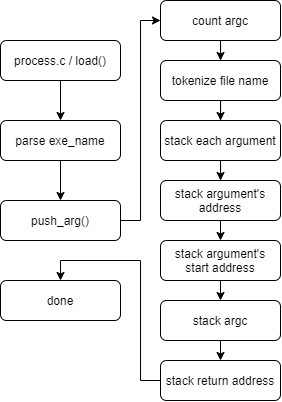

The diagram above was exported from draw.io. Its source (the exported page's mxGraphModel, read from the mxfile embedded in the PNG):
<mxGraphModel dx="461" dy="588" grid="1" gridSize="10" guides="1" tooltips="1" connect="1" arrows="1" fold="1" page="1" pageScale="1" pageWidth="827" pageHeight="1169" math="0" shadow="0">
  <root>
    <mxCell id="0" />
    <mxCell id="1" parent="0" />
    <mxCell id="xrocDHkBP7ZodaBxEKTg-20" style="edgeStyle=orthogonalEdgeStyle;rounded=0;orthogonalLoop=1;jettySize=auto;html=1;exitX=0.5;exitY=1;exitDx=0;exitDy=0;" edge="1" parent="1" source="xrocDHkBP7ZodaBxEKTg-1" target="xrocDHkBP7ZodaBxEKTg-3">
      <mxGeometry relative="1" as="geometry" />
    </mxCell>
    <mxCell id="xrocDHkBP7ZodaBxEKTg-1" value="process.c / load()" style="rounded=1;whiteSpace=wrap;html=1;" vertex="1" parent="1">
      <mxGeometry x="160" y="120" width="120" height="40" as="geometry" />
    </mxCell>
    <mxCell id="xrocDHkBP7ZodaBxEKTg-21" style="edgeStyle=orthogonalEdgeStyle;rounded=0;orthogonalLoop=1;jettySize=auto;html=1;exitX=0.5;exitY=1;exitDx=0;exitDy=0;entryX=0.5;entryY=0;entryDx=0;entryDy=0;" edge="1" parent="1" source="xrocDHkBP7ZodaBxEKTg-3" target="xrocDHkBP7ZodaBxEKTg-4">
      <mxGeometry relative="1" as="geometry" />
    </mxCell>
    <mxCell id="xrocDHkBP7ZodaBxEKTg-3" value="parse exe_name" style="rounded=1;whiteSpace=wrap;html=1;" vertex="1" parent="1">
      <mxGeometry x="160" y="200" width="120" height="40" as="geometry" />
    </mxCell>
    <mxCell id="xrocDHkBP7ZodaBxEKTg-22" style="edgeStyle=orthogonalEdgeStyle;rounded=0;orthogonalLoop=1;jettySize=auto;html=1;exitX=1;exitY=0.5;exitDx=0;exitDy=0;entryX=0;entryY=0.5;entryDx=0;entryDy=0;" edge="1" parent="1" source="xrocDHkBP7ZodaBxEKTg-4" target="xrocDHkBP7ZodaBxEKTg-5">
      <mxGeometry relative="1" as="geometry" />
    </mxCell>
    <mxCell id="xrocDHkBP7ZodaBxEKTg-4" value="push_arg()" style="rounded=1;whiteSpace=wrap;html=1;" vertex="1" parent="1">
      <mxGeometry x="160" y="280" width="120" height="40" as="geometry" />
    </mxCell>
    <mxCell id="xrocDHkBP7ZodaBxEKTg-14" style="edgeStyle=orthogonalEdgeStyle;rounded=0;orthogonalLoop=1;jettySize=auto;html=1;exitX=0.5;exitY=1;exitDx=0;exitDy=0;" edge="1" parent="1" source="xrocDHkBP7ZodaBxEKTg-5" target="xrocDHkBP7ZodaBxEKTg-6">
      <mxGeometry relative="1" as="geometry" />
    </mxCell>
    <mxCell id="xrocDHkBP7ZodaBxEKTg-5" value="count argc" style="rounded=1;whiteSpace=wrap;html=1;" vertex="1" parent="1">
      <mxGeometry x="320" y="80" width="120" height="40" as="geometry" />
    </mxCell>
    <mxCell id="xrocDHkBP7ZodaBxEKTg-15" style="edgeStyle=orthogonalEdgeStyle;rounded=0;orthogonalLoop=1;jettySize=auto;html=1;exitX=0.5;exitY=1;exitDx=0;exitDy=0;" edge="1" parent="1" source="xrocDHkBP7ZodaBxEKTg-6" target="xrocDHkBP7ZodaBxEKTg-7">
      <mxGeometry relative="1" as="geometry" />
    </mxCell>
    <mxCell id="xrocDHkBP7ZodaBxEKTg-6" value="tokenize file name" style="rounded=1;whiteSpace=wrap;html=1;" vertex="1" parent="1">
      <mxGeometry x="320" y="140" width="120" height="40" as="geometry" />
    </mxCell>
    <mxCell id="xrocDHkBP7ZodaBxEKTg-16" style="edgeStyle=orthogonalEdgeStyle;rounded=0;orthogonalLoop=1;jettySize=auto;html=1;exitX=0.5;exitY=1;exitDx=0;exitDy=0;" edge="1" parent="1" source="xrocDHkBP7ZodaBxEKTg-7" target="xrocDHkBP7ZodaBxEKTg-8">
      <mxGeometry relative="1" as="geometry" />
    </mxCell>
    <mxCell id="xrocDHkBP7ZodaBxEKTg-7" value="stack each argument" style="rounded=1;whiteSpace=wrap;html=1;" vertex="1" parent="1">
      <mxGeometry x="320" y="200" width="120" height="40" as="geometry" />
    </mxCell>
    <mxCell id="xrocDHkBP7ZodaBxEKTg-17" style="edgeStyle=orthogonalEdgeStyle;rounded=0;orthogonalLoop=1;jettySize=auto;html=1;exitX=0.5;exitY=1;exitDx=0;exitDy=0;entryX=0.5;entryY=0;entryDx=0;entryDy=0;" edge="1" parent="1" source="xrocDHkBP7ZodaBxEKTg-8" target="xrocDHkBP7ZodaBxEKTg-9">
      <mxGeometry relative="1" as="geometry" />
    </mxCell>
    <mxCell id="xrocDHkBP7ZodaBxEKTg-8" value="stack argument's address" style="rounded=1;whiteSpace=wrap;html=1;" vertex="1" parent="1">
      <mxGeometry x="320" y="260" width="120" height="40" as="geometry" />
    </mxCell>
    <mxCell id="xrocDHkBP7ZodaBxEKTg-18" style="edgeStyle=orthogonalEdgeStyle;rounded=0;orthogonalLoop=1;jettySize=auto;html=1;exitX=0.5;exitY=1;exitDx=0;exitDy=0;entryX=0.5;entryY=0;entryDx=0;entryDy=0;" edge="1" parent="1" source="xrocDHkBP7ZodaBxEKTg-9" target="xrocDHkBP7ZodaBxEKTg-10">
      <mxGeometry relative="1" as="geometry" />
    </mxCell>
    <mxCell id="xrocDHkBP7ZodaBxEKTg-9" value="stack argument's&lt;br&gt;start address" style="rounded=1;whiteSpace=wrap;html=1;" vertex="1" parent="1">
      <mxGeometry x="320" y="320" width="120" height="40" as="geometry" />
    </mxCell>
    <mxCell id="xrocDHkBP7ZodaBxEKTg-19" style="edgeStyle=orthogonalEdgeStyle;rounded=0;orthogonalLoop=1;jettySize=auto;html=1;exitX=0.5;exitY=1;exitDx=0;exitDy=0;entryX=0.5;entryY=0;entryDx=0;entryDy=0;" edge="1" parent="1" source="xrocDHkBP7ZodaBxEKTg-10" target="xrocDHkBP7ZodaBxEKTg-12">
      <mxGeometry relative="1" as="geometry" />
    </mxCell>
    <mxCell id="xrocDHkBP7ZodaBxEKTg-10" value="stack argc" style="rounded=1;whiteSpace=wrap;html=1;" vertex="1" parent="1">
      <mxGeometry x="320" y="380" width="120" height="40" as="geometry" />
    </mxCell>
    <mxCell id="xrocDHkBP7ZodaBxEKTg-23" style="edgeStyle=orthogonalEdgeStyle;rounded=0;orthogonalLoop=1;jettySize=auto;html=1;exitX=0;exitY=0.5;exitDx=0;exitDy=0;entryX=0.5;entryY=0;entryDx=0;entryDy=0;" edge="1" parent="1" source="xrocDHkBP7ZodaBxEKTg-12" target="xrocDHkBP7ZodaBxEKTg-13">
      <mxGeometry relative="1" as="geometry" />
    </mxCell>
    <mxCell id="xrocDHkBP7ZodaBxEKTg-12" value="stack return address" style="rounded=1;whiteSpace=wrap;html=1;" vertex="1" parent="1">
      <mxGeometry x="320" y="440" width="120" height="40" as="geometry" />
    </mxCell>
    <mxCell id="xrocDHkBP7ZodaBxEKTg-13" value="done" style="rounded=1;whiteSpace=wrap;html=1;" vertex="1" parent="1">
      <mxGeometry x="160" y="360" width="120" height="40" as="geometry" />
    </mxCell>
  </root>
</mxGraphModel>